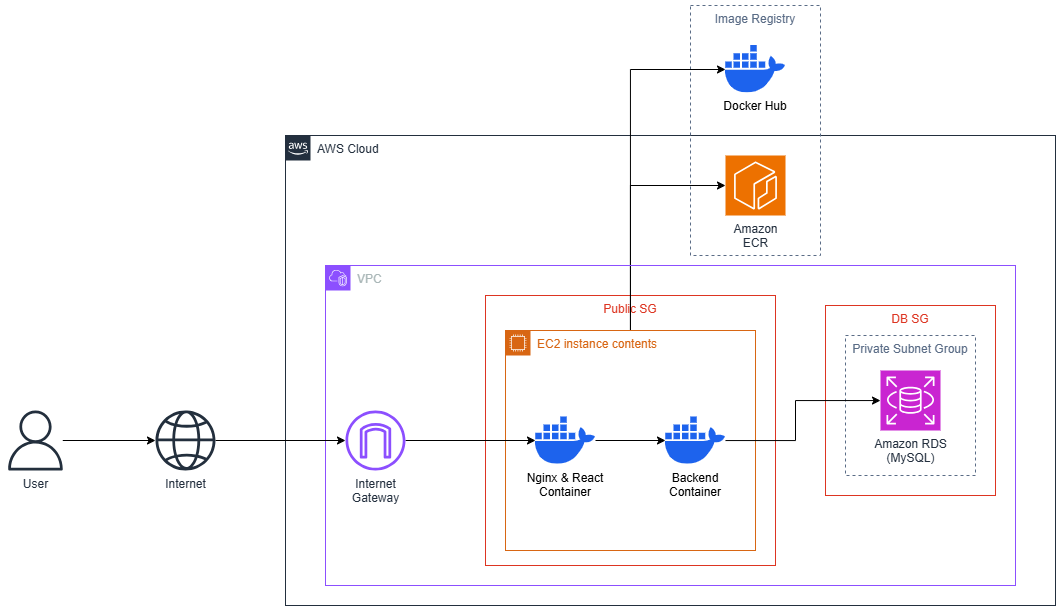

The diagram above was exported from draw.io. Its source (the exported page's mxGraphModel, read from the mxfile embedded in the PNG):
<mxGraphModel dx="1678" dy="928" grid="1" gridSize="10" guides="1" tooltips="1" connect="1" arrows="1" fold="1" page="1" pageScale="1" pageWidth="850" pageHeight="1100" math="0" shadow="0">
  <root>
    <mxCell id="0" />
    <mxCell id="1" parent="0" />
    <mxCell id="2" value="AWS Cloud" style="points=[[0,0],[0.25,0],[0.5,0],[0.75,0],[1,0],[1,0.25],[1,0.5],[1,0.75],[1,1],[0.75,1],[0.5,1],[0.25,1],[0,1],[0,0.75],[0,0.5],[0,0.25]];outlineConnect=0;gradientColor=none;html=1;whiteSpace=wrap;fontSize=12;fontStyle=0;container=1;pointerEvents=0;collapsible=0;recursiveResize=0;shape=mxgraph.aws4.group;grIcon=mxgraph.aws4.group_aws_cloud_alt;strokeColor=#232F3E;fillColor=none;verticalAlign=top;align=left;spacingLeft=30;fontColor=#232F3E;dashed=0;" vertex="1" parent="1">
      <mxGeometry x="760" y="150" width="770" height="470" as="geometry" />
    </mxCell>
    <mxCell id="3" value="Amazon&lt;div&gt;ECR&lt;/div&gt;" style="sketch=0;points=[[0,0,0],[0.25,0,0],[0.5,0,0],[0.75,0,0],[1,0,0],[0,1,0],[0.25,1,0],[0.5,1,0],[0.75,1,0],[1,1,0],[0,0.25,0],[0,0.5,0],[0,0.75,0],[1,0.25,0],[1,0.5,0],[1,0.75,0]];outlineConnect=0;fontColor=#232F3E;fillColor=#ED7100;strokeColor=#ffffff;dashed=0;verticalLabelPosition=bottom;verticalAlign=top;align=center;html=1;fontSize=12;fontStyle=0;aspect=fixed;shape=mxgraph.aws4.resourceIcon;resIcon=mxgraph.aws4.ecr;" vertex="1" parent="2">
      <mxGeometry x="440" y="20" width="60" height="60" as="geometry" />
    </mxCell>
    <mxCell id="4" value="Image Registry" style="fillColor=none;strokeColor=#5A6C86;dashed=1;verticalAlign=top;fontStyle=0;fontColor=#5A6C86;whiteSpace=wrap;html=1;" vertex="1" parent="2">
      <mxGeometry x="405" y="-130" width="130" height="250" as="geometry" />
    </mxCell>
    <mxCell id="5" value="Private Subnet Group" style="fillColor=none;strokeColor=#5A6C86;dashed=1;verticalAlign=top;fontStyle=0;fontColor=#5A6C86;whiteSpace=wrap;html=1;" vertex="1" parent="1">
      <mxGeometry x="1320" y="350" width="130" height="140" as="geometry" />
    </mxCell>
    <mxCell id="6" value="Public SG" style="fillColor=none;strokeColor=#DD3522;verticalAlign=top;fontStyle=0;fontColor=#DD3522;whiteSpace=wrap;html=1;" vertex="1" parent="1">
      <mxGeometry x="960" y="310" width="290" height="270" as="geometry" />
    </mxCell>
    <mxCell id="7" value="DB SG" style="fillColor=none;strokeColor=#DD3522;verticalAlign=top;fontStyle=0;fontColor=#DD3522;whiteSpace=wrap;html=1;" vertex="1" parent="1">
      <mxGeometry x="1300" y="320" width="170" height="190" as="geometry" />
    </mxCell>
    <mxCell id="8" value="Amazon RDS&lt;div&gt;(MySQL)&lt;/div&gt;" style="sketch=0;points=[[0,0,0],[0.25,0,0],[0.5,0,0],[0.75,0,0],[1,0,0],[0,1,0],[0.25,1,0],[0.5,1,0],[0.75,1,0],[1,1,0],[0,0.25,0],[0,0.5,0],[0,0.75,0],[1,0.25,0],[1,0.5,0],[1,0.75,0]];outlineConnect=0;fontColor=#232F3E;fillColor=#C925D1;strokeColor=#ffffff;dashed=0;verticalLabelPosition=bottom;verticalAlign=top;align=center;html=1;fontSize=12;fontStyle=0;aspect=fixed;shape=mxgraph.aws4.resourceIcon;resIcon=mxgraph.aws4.rds;" vertex="1" parent="1">
      <mxGeometry x="1355" y="385" width="60" height="60" as="geometry" />
    </mxCell>
    <mxCell id="9" style="edgeStyle=orthogonalEdgeStyle;rounded=0;orthogonalLoop=1;jettySize=auto;html=1;" edge="1" source="11" target="3" parent="1">
      <mxGeometry relative="1" as="geometry">
        <Array as="points">
          <mxPoint x="1105" y="200" />
        </Array>
      </mxGeometry>
    </mxCell>
    <mxCell id="10" style="edgeStyle=orthogonalEdgeStyle;rounded=0;orthogonalLoop=1;jettySize=auto;html=1;" edge="1" source="11" target="23" parent="1">
      <mxGeometry relative="1" as="geometry">
        <Array as="points">
          <mxPoint x="1105" y="84" />
        </Array>
      </mxGeometry>
    </mxCell>
    <mxCell id="11" value="EC2 instance contents" style="points=[[0,0],[0.25,0],[0.5,0],[0.75,0],[1,0],[1,0.25],[1,0.5],[1,0.75],[1,1],[0.75,1],[0.5,1],[0.25,1],[0,1],[0,0.75],[0,0.5],[0,0.25]];outlineConnect=0;gradientColor=none;html=1;whiteSpace=wrap;fontSize=12;fontStyle=0;container=1;pointerEvents=0;collapsible=0;recursiveResize=0;shape=mxgraph.aws4.group;grIcon=mxgraph.aws4.group_ec2_instance_contents;strokeColor=#D86613;fillColor=none;verticalAlign=top;align=left;spacingLeft=30;fontColor=#D86613;dashed=0;" vertex="1" parent="1">
      <mxGeometry x="980" y="345" width="250" height="220" as="geometry" />
    </mxCell>
    <mxCell id="12" style="edgeStyle=orthogonalEdgeStyle;rounded=0;orthogonalLoop=1;jettySize=auto;html=1;" edge="1" parent="11" source="13" target="14">
      <mxGeometry relative="1" as="geometry" />
    </mxCell>
    <mxCell id="13" value="Nginx &amp; React&#10;Container" style="shape=image;verticalLabelPosition=bottom;labelBackgroundColor=none;verticalAlign=top;aspect=fixed;imageAspect=0;image=data:image/svg+xml,(base64 omitted: 1396 chars);" vertex="1" parent="11">
      <mxGeometry x="30" y="86.31" width="60" height="47.38" as="geometry" />
    </mxCell>
    <mxCell id="14" value="Backend&#10;Container" style="shape=image;verticalLabelPosition=bottom;labelBackgroundColor=none;verticalAlign=top;aspect=fixed;imageAspect=0;image=data:image/svg+xml,(base64 omitted: 1396 chars);" vertex="1" parent="11">
      <mxGeometry x="160" y="86.31" width="60" height="47.38" as="geometry" />
    </mxCell>
    <mxCell id="15" style="edgeStyle=orthogonalEdgeStyle;rounded=0;orthogonalLoop=1;jettySize=auto;html=1;" edge="1" source="16" target="13" parent="1">
      <mxGeometry relative="1" as="geometry" />
    </mxCell>
    <mxCell id="16" value="Internet&lt;div&gt;Gateway&lt;/div&gt;" style="sketch=0;outlineConnect=0;fontColor=#232F3E;gradientColor=none;fillColor=#8C4FFF;strokeColor=none;dashed=0;verticalLabelPosition=bottom;verticalAlign=top;align=center;html=1;fontSize=12;fontStyle=0;aspect=fixed;pointerEvents=1;shape=mxgraph.aws4.internet_gateway;" vertex="1" parent="1">
      <mxGeometry x="820" y="425" width="60" height="60" as="geometry" />
    </mxCell>
    <mxCell id="17" style="edgeStyle=orthogonalEdgeStyle;rounded=0;orthogonalLoop=1;jettySize=auto;html=1;" edge="1" source="14" target="8" parent="1">
      <mxGeometry relative="1" as="geometry">
        <Array as="points">
          <mxPoint x="1270" y="455" />
          <mxPoint x="1270" y="415" />
        </Array>
      </mxGeometry>
    </mxCell>
    <mxCell id="18" value="VPC" style="points=[[0,0],[0.25,0],[0.5,0],[0.75,0],[1,0],[1,0.25],[1,0.5],[1,0.75],[1,1],[0.75,1],[0.5,1],[0.25,1],[0,1],[0,0.75],[0,0.5],[0,0.25]];outlineConnect=0;gradientColor=none;html=1;whiteSpace=wrap;fontSize=12;fontStyle=0;container=1;pointerEvents=0;collapsible=0;recursiveResize=0;shape=mxgraph.aws4.group;grIcon=mxgraph.aws4.group_vpc2;strokeColor=#8C4FFF;fillColor=none;verticalAlign=top;align=left;spacingLeft=30;fontColor=#AAB7B8;dashed=0;" vertex="1" parent="1">
      <mxGeometry x="800" y="280" width="690" height="320" as="geometry" />
    </mxCell>
    <mxCell id="19" style="edgeStyle=orthogonalEdgeStyle;rounded=0;orthogonalLoop=1;jettySize=auto;html=1;" edge="1" source="20" target="22" parent="1">
      <mxGeometry relative="1" as="geometry" />
    </mxCell>
    <mxCell id="20" value="User" style="sketch=0;outlineConnect=0;fontColor=#232F3E;gradientColor=none;fillColor=#232F3D;strokeColor=none;dashed=0;verticalLabelPosition=bottom;verticalAlign=top;align=center;html=1;fontSize=12;fontStyle=0;aspect=fixed;pointerEvents=1;shape=mxgraph.aws4.user;" vertex="1" parent="1">
      <mxGeometry x="480" y="425" width="60" height="60" as="geometry" />
    </mxCell>
    <mxCell id="21" style="edgeStyle=orthogonalEdgeStyle;rounded=0;orthogonalLoop=1;jettySize=auto;html=1;" edge="1" source="22" target="16" parent="1">
      <mxGeometry relative="1" as="geometry" />
    </mxCell>
    <mxCell id="22" value="Internet" style="sketch=0;outlineConnect=0;fontColor=#232F3E;gradientColor=none;fillColor=#232F3D;strokeColor=none;dashed=0;verticalLabelPosition=bottom;verticalAlign=top;align=center;html=1;fontSize=12;fontStyle=0;aspect=fixed;pointerEvents=1;shape=mxgraph.aws4.globe;" vertex="1" parent="1">
      <mxGeometry x="630" y="425" width="60" height="60" as="geometry" />
    </mxCell>
    <mxCell id="23" value="Docker Hub" style="shape=image;verticalLabelPosition=bottom;labelBackgroundColor=none;verticalAlign=top;aspect=fixed;imageAspect=0;image=data:image/svg+xml,(base64 omitted: 1396 chars);" vertex="1" parent="1">
      <mxGeometry x="1200" y="60" width="60" height="47.38" as="geometry" />
    </mxCell>
  </root>
</mxGraphModel>